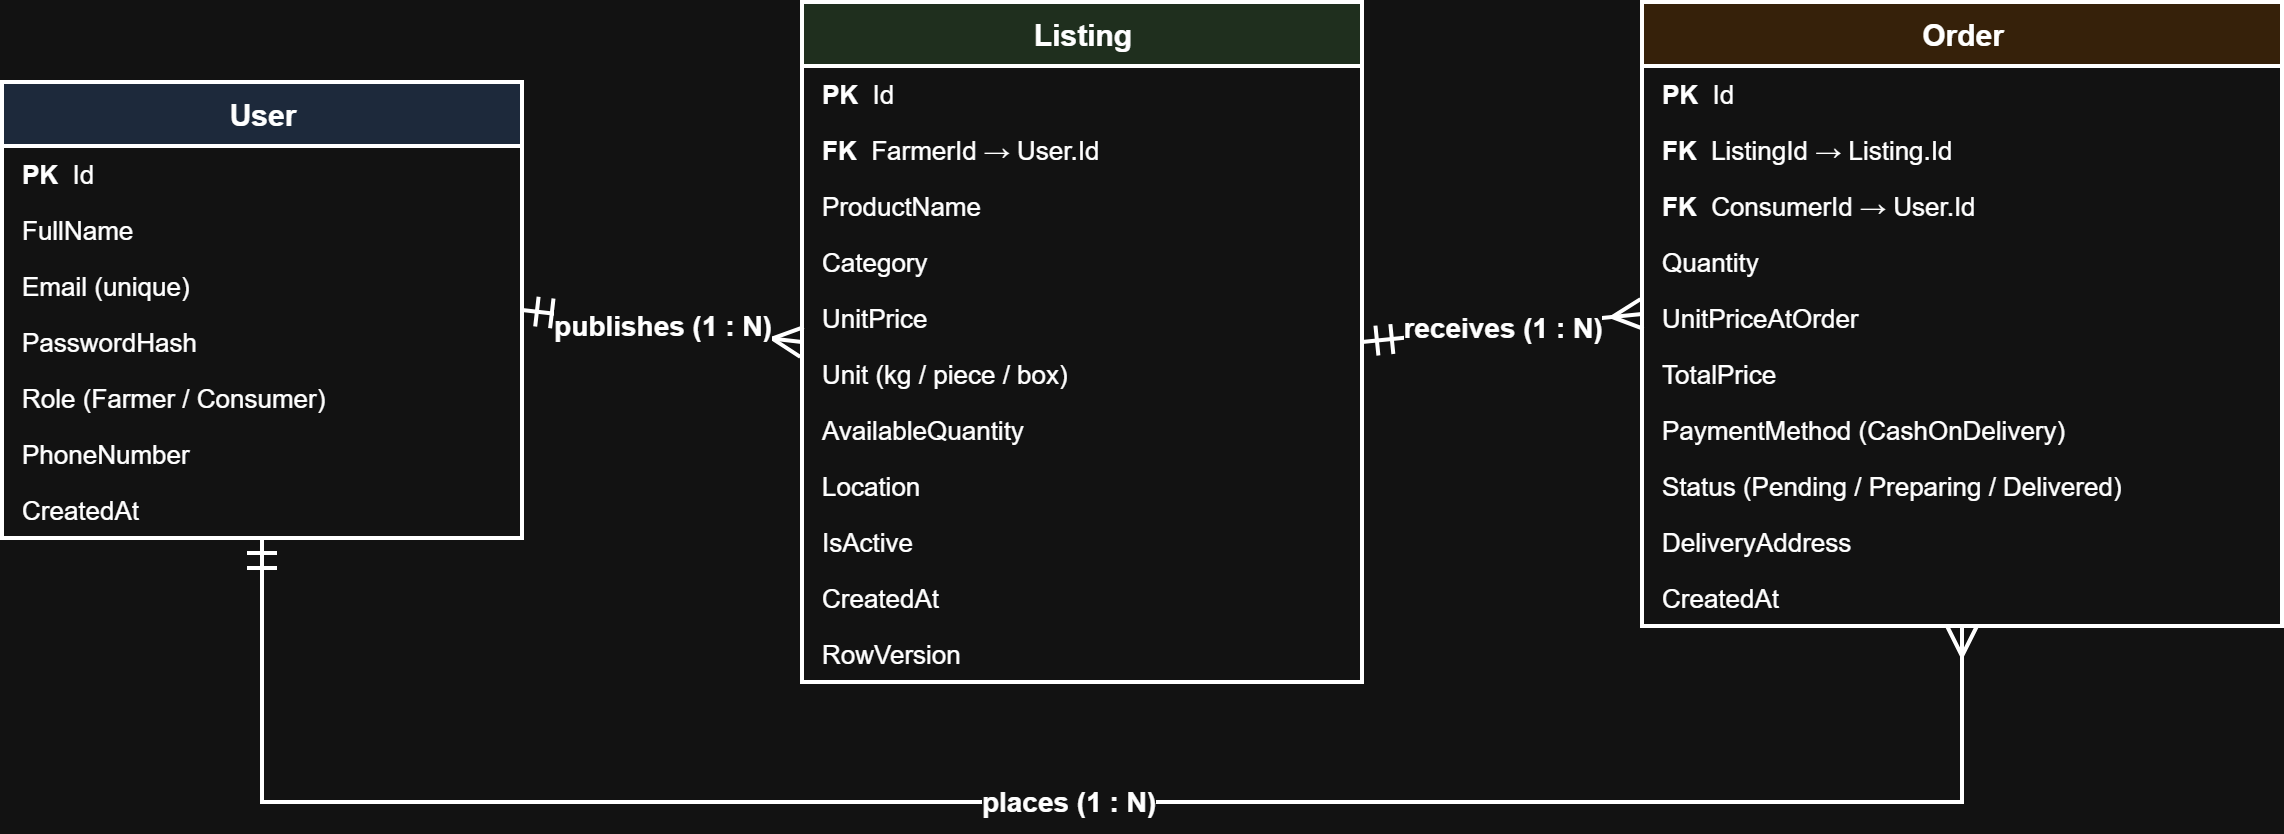

The diagram above was exported from draw.io. Its source (the exported page's mxGraphModel, read from the mxfile embedded in the PNG):
<mxGraphModel dx="1414" dy="777" grid="1" gridSize="10" guides="1" tooltips="1" connect="1" arrows="1" fold="1" page="1" pageScale="1" pageWidth="1220" pageHeight="520" math="0" shadow="0">
  <root>
    <mxCell id="0" />
    <mxCell id="1" parent="0" />
    <mxCell id="user" parent="1" style="swimlane;fontStyle=1;childLayout=stackLayout;horizontal=1;startSize=32;horizontalStack=0;resizeParent=1;resizeParentMax=0;resizeLast=0;collapsible=0;marginBottom=0;html=1;strokeWidth=2;fontSize=15;fillColor=#dae8fc;swimlaneFillColor=#ffffff;" value="User" vertex="1">
      <mxGeometry height="228" width="260" x="40" y="120" as="geometry" />
    </mxCell>
    <mxCell id="user_0" parent="user" style="text;strokeColor=none;fillColor=none;align=left;verticalAlign=middle;spacingLeft=8;html=1;fontSize=13;" value="&lt;b&gt;PK&lt;/b&gt;&amp;nbsp; Id" vertex="1">
      <mxGeometry height="28" width="260" y="32" as="geometry" />
    </mxCell>
    <mxCell id="user_1" parent="user" style="text;strokeColor=none;fillColor=none;align=left;verticalAlign=middle;spacingLeft=8;html=1;fontSize=13;" value="FullName" vertex="1">
      <mxGeometry height="28" width="260" y="60" as="geometry" />
    </mxCell>
    <mxCell id="user_2" parent="user" style="text;strokeColor=none;fillColor=none;align=left;verticalAlign=middle;spacingLeft=8;html=1;fontSize=13;" value="Email (unique)" vertex="1">
      <mxGeometry height="28" width="260" y="88" as="geometry" />
    </mxCell>
    <mxCell id="user_3" parent="user" style="text;strokeColor=none;fillColor=none;align=left;verticalAlign=middle;spacingLeft=8;html=1;fontSize=13;" value="PasswordHash" vertex="1">
      <mxGeometry height="28" width="260" y="116" as="geometry" />
    </mxCell>
    <mxCell id="user_4" parent="user" style="text;strokeColor=none;fillColor=none;align=left;verticalAlign=middle;spacingLeft=8;html=1;fontSize=13;" value="Role (Farmer / Consumer)" vertex="1">
      <mxGeometry height="28" width="260" y="144" as="geometry" />
    </mxCell>
    <mxCell id="user_5" parent="user" style="text;strokeColor=none;fillColor=none;align=left;verticalAlign=middle;spacingLeft=8;html=1;fontSize=13;" value="PhoneNumber" vertex="1">
      <mxGeometry height="28" width="260" y="172" as="geometry" />
    </mxCell>
    <mxCell id="user_6" parent="user" style="text;strokeColor=none;fillColor=none;align=left;verticalAlign=middle;spacingLeft=8;html=1;fontSize=13;" value="CreatedAt" vertex="1">
      <mxGeometry height="28" width="260" y="200" as="geometry" />
    </mxCell>
    <mxCell id="listing" parent="1" style="swimlane;fontStyle=1;childLayout=stackLayout;horizontal=1;startSize=32;horizontalStack=0;resizeParent=1;resizeParentMax=0;resizeLast=0;collapsible=0;marginBottom=0;html=1;strokeWidth=2;fontSize=15;fillColor=#d5e8d4;swimlaneFillColor=#ffffff;" value="Listing" vertex="1">
      <mxGeometry height="340" width="280" x="440" y="80" as="geometry" />
    </mxCell>
    <mxCell id="listing_0" parent="listing" style="text;strokeColor=none;fillColor=none;align=left;verticalAlign=middle;spacingLeft=8;html=1;fontSize=13;" value="&lt;b&gt;PK&lt;/b&gt;&amp;nbsp; Id" vertex="1">
      <mxGeometry height="28" width="280" y="32" as="geometry" />
    </mxCell>
    <mxCell id="listing_1" parent="listing" style="text;strokeColor=none;fillColor=none;align=left;verticalAlign=middle;spacingLeft=8;html=1;fontSize=13;" value="&lt;b&gt;FK&lt;/b&gt;&amp;nbsp; FarmerId → User.Id" vertex="1">
      <mxGeometry height="28" width="280" y="60" as="geometry" />
    </mxCell>
    <mxCell id="listing_2" parent="listing" style="text;strokeColor=none;fillColor=none;align=left;verticalAlign=middle;spacingLeft=8;html=1;fontSize=13;" value="ProductName" vertex="1">
      <mxGeometry height="28" width="280" y="88" as="geometry" />
    </mxCell>
    <mxCell id="listing_3" parent="listing" style="text;strokeColor=none;fillColor=none;align=left;verticalAlign=middle;spacingLeft=8;html=1;fontSize=13;" value="Category" vertex="1">
      <mxGeometry height="28" width="280" y="116" as="geometry" />
    </mxCell>
    <mxCell id="listing_4" parent="listing" style="text;strokeColor=none;fillColor=none;align=left;verticalAlign=middle;spacingLeft=8;html=1;fontSize=13;" value="UnitPrice" vertex="1">
      <mxGeometry height="28" width="280" y="144" as="geometry" />
    </mxCell>
    <mxCell id="listing_5" parent="listing" style="text;strokeColor=none;fillColor=none;align=left;verticalAlign=middle;spacingLeft=8;html=1;fontSize=13;" value="Unit (kg / piece / box)" vertex="1">
      <mxGeometry height="28" width="280" y="172" as="geometry" />
    </mxCell>
    <mxCell id="listing_6" parent="listing" style="text;strokeColor=none;fillColor=none;align=left;verticalAlign=middle;spacingLeft=8;html=1;fontSize=13;" value="AvailableQuantity" vertex="1">
      <mxGeometry height="28" width="280" y="200" as="geometry" />
    </mxCell>
    <mxCell id="listing_7" parent="listing" style="text;strokeColor=none;fillColor=none;align=left;verticalAlign=middle;spacingLeft=8;html=1;fontSize=13;" value="Location" vertex="1">
      <mxGeometry height="28" width="280" y="228" as="geometry" />
    </mxCell>
    <mxCell id="listing_8" parent="listing" style="text;strokeColor=none;fillColor=none;align=left;verticalAlign=middle;spacingLeft=8;html=1;fontSize=13;" value="IsActive" vertex="1">
      <mxGeometry height="28" width="280" y="256" as="geometry" />
    </mxCell>
    <mxCell id="listing_9" parent="listing" style="text;strokeColor=none;fillColor=none;align=left;verticalAlign=middle;spacingLeft=8;html=1;fontSize=13;" value="CreatedAt" vertex="1">
      <mxGeometry height="28" width="280" y="284" as="geometry" />
    </mxCell>
    <mxCell id="listing_10" parent="listing" style="text;strokeColor=none;fillColor=none;align=left;verticalAlign=middle;spacingLeft=8;html=1;fontSize=13;" value="RowVersion" vertex="1">
      <mxGeometry height="28" width="280" y="312" as="geometry" />
    </mxCell>
    <mxCell id="order" parent="1" style="swimlane;fontStyle=1;childLayout=stackLayout;horizontal=1;startSize=32;horizontalStack=0;resizeParent=1;resizeParentMax=0;resizeLast=0;collapsible=0;marginBottom=0;html=1;strokeWidth=2;fontSize=15;fillColor=#ffe6cc;swimlaneFillColor=#ffffff;" value="Order" vertex="1">
      <mxGeometry height="312" width="320" x="860" y="80" as="geometry" />
    </mxCell>
    <mxCell id="order_0" parent="order" style="text;strokeColor=none;fillColor=none;align=left;verticalAlign=middle;spacingLeft=8;html=1;fontSize=13;" value="&lt;b&gt;PK&lt;/b&gt;&amp;nbsp; Id" vertex="1">
      <mxGeometry height="28" width="320" y="32" as="geometry" />
    </mxCell>
    <mxCell id="order_1" parent="order" style="text;strokeColor=none;fillColor=none;align=left;verticalAlign=middle;spacingLeft=8;html=1;fontSize=13;" value="&lt;b&gt;FK&lt;/b&gt;&amp;nbsp; ListingId → Listing.Id" vertex="1">
      <mxGeometry height="28" width="320" y="60" as="geometry" />
    </mxCell>
    <mxCell id="order_2" parent="order" style="text;strokeColor=none;fillColor=none;align=left;verticalAlign=middle;spacingLeft=8;html=1;fontSize=13;" value="&lt;b&gt;FK&lt;/b&gt;&amp;nbsp; ConsumerId → User.Id" vertex="1">
      <mxGeometry height="28" width="320" y="88" as="geometry" />
    </mxCell>
    <mxCell id="order_3" parent="order" style="text;strokeColor=none;fillColor=none;align=left;verticalAlign=middle;spacingLeft=8;html=1;fontSize=13;" value="Quantity" vertex="1">
      <mxGeometry height="28" width="320" y="116" as="geometry" />
    </mxCell>
    <mxCell id="order_4" parent="order" style="text;strokeColor=none;fillColor=none;align=left;verticalAlign=middle;spacingLeft=8;html=1;fontSize=13;" value="UnitPriceAtOrder" vertex="1">
      <mxGeometry height="28" width="320" y="144" as="geometry" />
    </mxCell>
    <mxCell id="order_5" parent="order" style="text;strokeColor=none;fillColor=none;align=left;verticalAlign=middle;spacingLeft=8;html=1;fontSize=13;" value="TotalPrice" vertex="1">
      <mxGeometry height="28" width="320" y="172" as="geometry" />
    </mxCell>
    <mxCell id="order_6" parent="order" style="text;strokeColor=none;fillColor=none;align=left;verticalAlign=middle;spacingLeft=8;html=1;fontSize=13;" value="PaymentMethod (CashOnDelivery)" vertex="1">
      <mxGeometry height="28" width="320" y="200" as="geometry" />
    </mxCell>
    <mxCell id="order_7" parent="order" style="text;strokeColor=none;fillColor=none;align=left;verticalAlign=middle;spacingLeft=8;html=1;fontSize=13;" value="Status (Pending / Preparing / Delivered)" vertex="1">
      <mxGeometry height="28" width="320" y="228" as="geometry" />
    </mxCell>
    <mxCell id="order_8" parent="order" style="text;strokeColor=none;fillColor=none;align=left;verticalAlign=middle;spacingLeft=8;html=1;fontSize=13;" value="DeliveryAddress" vertex="1">
      <mxGeometry height="28" width="320" y="256" as="geometry" />
    </mxCell>
    <mxCell id="order_9" parent="order" style="text;strokeColor=none;fillColor=none;align=left;verticalAlign=middle;spacingLeft=8;html=1;fontSize=13;" value="CreatedAt" vertex="1">
      <mxGeometry height="28" width="320" y="284" as="geometry" />
    </mxCell>
    <mxCell id="r1" edge="1" parent="1" source="user" style="html=1;strokeWidth=2;fontSize=14;fontStyle=1;labelBackgroundColor=#ffffff;startArrow=ERmandOne;startFill=0;endArrow=ERmany;endFill=0;startSize=12;endSize=12;rounded=0;exitX=1;exitY=0.5;entryX=0;entryY=0.5;" target="listing" value="publishes (1 : N)">
      <mxGeometry relative="1" as="geometry" />
    </mxCell>
    <mxCell id="r2" edge="1" parent="1" source="listing" style="html=1;strokeWidth=2;fontSize=14;fontStyle=1;labelBackgroundColor=#ffffff;startArrow=ERmandOne;startFill=0;endArrow=ERmany;endFill=0;startSize=12;endSize=12;rounded=0;exitX=1;exitY=0.5;entryX=0;entryY=0.5;" target="order" value="receives (1 : N)">
      <mxGeometry relative="1" as="geometry" />
    </mxCell>
    <mxCell id="r3" edge="1" parent="1" source="user" style="html=1;strokeWidth=2;fontSize=14;fontStyle=1;labelBackgroundColor=#ffffff;startArrow=ERmandOne;startFill=0;endArrow=ERmany;endFill=0;startSize=12;endSize=12;rounded=0;edgeStyle=orthogonalEdgeStyle;exitX=0.5;exitY=1;entryX=0.5;entryY=1;" target="order" value="places (1 : N)">
      <mxGeometry relative="1" as="geometry">
        <Array as="points">
          <mxPoint x="170" y="480" />
          <mxPoint x="1020" y="480" />
        </Array>
      </mxGeometry>
    </mxCell>
  </root>
</mxGraphModel>